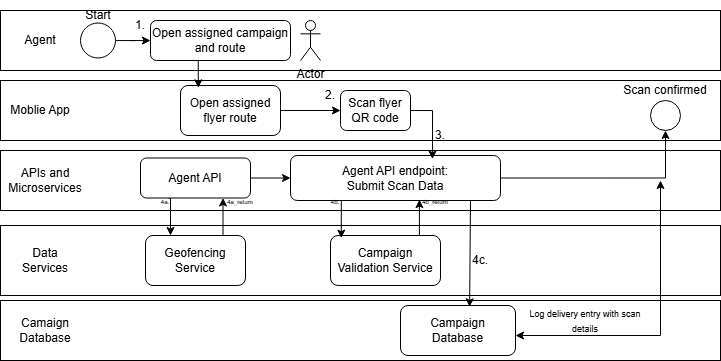

The diagram above was exported from draw.io. Its source (the exported page's mxGraphModel, read from the mxfile embedded in the PNG):
<mxGraphModel dx="1347" dy="715" grid="1" gridSize="10" guides="1" tooltips="1" connect="1" arrows="1" fold="1" page="1" pageScale="1" pageWidth="827" pageHeight="1169" math="0" shadow="0">
  <root>
    <mxCell id="0" />
    <mxCell id="1" parent="0" />
    <mxCell id="MJAdG5lVzvaa-0-VsTZA-50" parent="1" style="rounded=0;whiteSpace=wrap;html=1;" value="" vertex="1">
      <mxGeometry height="60" width="720" x="40" y="90" as="geometry" />
    </mxCell>
    <mxCell id="MJAdG5lVzvaa-0-VsTZA-51" parent="1" style="rounded=0;whiteSpace=wrap;html=1;" value="" vertex="1">
      <mxGeometry height="60" width="720" x="40" y="160" as="geometry" />
    </mxCell>
    <mxCell id="MJAdG5lVzvaa-0-VsTZA-52" parent="1" style="rounded=0;whiteSpace=wrap;html=1;" value="" vertex="1">
      <mxGeometry height="60" width="720" x="40" y="230" as="geometry" />
    </mxCell>
    <mxCell id="MJAdG5lVzvaa-0-VsTZA-53" parent="1" style="rounded=0;whiteSpace=wrap;html=1;" value="" vertex="1">
      <mxGeometry height="70" width="720" x="40" y="305" as="geometry" />
    </mxCell>
    <mxCell id="MJAdG5lVzvaa-0-VsTZA-54" parent="1" style="rounded=0;whiteSpace=wrap;html=1;" value="" vertex="1">
      <mxGeometry height="60" width="720" x="40" y="380" as="geometry" />
    </mxCell>
    <mxCell id="MJAdG5lVzvaa-0-VsTZA-55" parent="1" style="text;html=1;whiteSpace=wrap;strokeColor=none;fillColor=none;align=center;verticalAlign=middle;rounded=0;" value="Agent" vertex="1">
      <mxGeometry height="30" width="60" x="50" y="105" as="geometry" />
    </mxCell>
    <mxCell id="MJAdG5lVzvaa-0-VsTZA-59" edge="1" parent="1" source="MJAdG5lVzvaa-0-VsTZA-56" style="edgeStyle=orthogonalEdgeStyle;rounded=0;orthogonalLoop=1;jettySize=auto;html=1;" target="MJAdG5lVzvaa-0-VsTZA-58" value="">
      <mxGeometry relative="1" as="geometry" />
    </mxCell>
    <mxCell id="MJAdG5lVzvaa-0-VsTZA-56" parent="1" style="ellipse;whiteSpace=wrap;html=1;aspect=fixed;" value="" vertex="1">
      <mxGeometry height="35" width="35" x="120" y="102.5" as="geometry" />
    </mxCell>
    <mxCell id="MJAdG5lVzvaa-0-VsTZA-57" parent="1" style="text;html=1;whiteSpace=wrap;strokeColor=none;fillColor=none;align=center;verticalAlign=middle;rounded=0;" value="Start" vertex="1">
      <mxGeometry height="30" width="60" x="107.5" y="80" as="geometry" />
    </mxCell>
    <mxCell id="MJAdG5lVzvaa-0-VsTZA-58" parent="1" style="rounded=1;whiteSpace=wrap;html=1;" value="Open assigned campaign and route" vertex="1">
      <mxGeometry height="40" width="140" x="190" y="100" as="geometry" />
    </mxCell>
    <mxCell id="MJAdG5lVzvaa-0-VsTZA-60" parent="1" style="shape=umlActor;verticalLabelPosition=bottom;verticalAlign=top;html=1;outlineConnect=0;" value="Actor" vertex="1">
      <mxGeometry height="40" width="20" x="340" y="100" as="geometry" />
    </mxCell>
    <mxCell id="MJAdG5lVzvaa-0-VsTZA-61" parent="1" style="text;html=1;whiteSpace=wrap;strokeColor=none;fillColor=none;align=center;verticalAlign=middle;rounded=0;" value="Moblie App" vertex="1">
      <mxGeometry height="30" width="80" x="40" y="175" as="geometry" />
    </mxCell>
    <mxCell id="MJAdG5lVzvaa-0-VsTZA-64" edge="1" parent="1" source="MJAdG5lVzvaa-0-VsTZA-62" style="edgeStyle=orthogonalEdgeStyle;rounded=0;orthogonalLoop=1;jettySize=auto;html=1;exitX=1;exitY=0.5;exitDx=0;exitDy=0;entryX=0;entryY=0.5;entryDx=0;entryDy=0;" target="MJAdG5lVzvaa-0-VsTZA-63">
      <mxGeometry relative="1" as="geometry" />
    </mxCell>
    <mxCell id="MJAdG5lVzvaa-0-VsTZA-62" parent="1" style="rounded=1;whiteSpace=wrap;html=1;" value="Open assigned flyer route" vertex="1">
      <mxGeometry height="50" width="100" x="220" y="165" as="geometry" />
    </mxCell>
    <mxCell id="MJAdG5lVzvaa-0-VsTZA-63" parent="1" style="rounded=1;whiteSpace=wrap;html=1;" value="Scan flyer QR code" vertex="1">
      <mxGeometry height="40" width="70" x="380" y="170" as="geometry" />
    </mxCell>
    <mxCell id="MJAdG5lVzvaa-0-VsTZA-65" edge="1" parent="1" source="MJAdG5lVzvaa-0-VsTZA-58" style="edgeStyle=orthogonalEdgeStyle;rounded=0;orthogonalLoop=1;jettySize=auto;html=1;exitX=0.25;exitY=1;exitDx=0;exitDy=0;entryX=0.178;entryY=0.047;entryDx=0;entryDy=0;entryPerimeter=0;" target="MJAdG5lVzvaa-0-VsTZA-62">
      <mxGeometry relative="1" as="geometry" />
    </mxCell>
    <mxCell id="MJAdG5lVzvaa-0-VsTZA-66" parent="1" style="text;html=1;whiteSpace=wrap;strokeColor=none;fillColor=none;align=center;verticalAlign=middle;rounded=0;" value="2." vertex="1">
      <mxGeometry height="30" width="60" x="340" y="160" as="geometry" />
    </mxCell>
    <mxCell id="MJAdG5lVzvaa-0-VsTZA-67" parent="1" style="text;html=1;whiteSpace=wrap;strokeColor=none;fillColor=none;align=center;verticalAlign=middle;rounded=0;" value="1." vertex="1">
      <mxGeometry height="30" width="60" x="150" y="90" as="geometry" />
    </mxCell>
    <mxCell id="MJAdG5lVzvaa-0-VsTZA-68" parent="1" style="ellipse;whiteSpace=wrap;html=1;aspect=fixed;" value="" vertex="1">
      <mxGeometry height="30" width="30" x="690" y="180" as="geometry" />
    </mxCell>
    <mxCell id="MJAdG5lVzvaa-0-VsTZA-69" parent="1" style="text;html=1;whiteSpace=wrap;strokeColor=none;fillColor=none;align=center;verticalAlign=middle;rounded=0;" value="Scan confirmed" vertex="1">
      <mxGeometry height="20" width="90" x="660" y="160" as="geometry" />
    </mxCell>
    <mxCell id="MJAdG5lVzvaa-0-VsTZA-70" parent="1" style="text;html=1;whiteSpace=wrap;strokeColor=none;fillColor=none;align=center;verticalAlign=middle;rounded=0;" value="APIs and Microservices" vertex="1">
      <mxGeometry height="30" width="90" x="40" y="245" as="geometry" />
    </mxCell>
    <mxCell id="MJAdG5lVzvaa-0-VsTZA-73" edge="1" parent="1" source="MJAdG5lVzvaa-0-VsTZA-71" style="edgeStyle=orthogonalEdgeStyle;rounded=0;orthogonalLoop=1;jettySize=auto;html=1;exitX=1;exitY=0.5;exitDx=0;exitDy=0;" target="MJAdG5lVzvaa-0-VsTZA-72">
      <mxGeometry relative="1" as="geometry" />
    </mxCell>
    <mxCell id="MJAdG5lVzvaa-0-VsTZA-79" edge="1" parent="1" source="MJAdG5lVzvaa-0-VsTZA-71" style="edgeStyle=orthogonalEdgeStyle;rounded=0;orthogonalLoop=1;jettySize=auto;html=1;exitX=0.25;exitY=1;exitDx=0;exitDy=0;entryX=0.25;entryY=0;entryDx=0;entryDy=0;" target="MJAdG5lVzvaa-0-VsTZA-78">
      <mxGeometry relative="1" as="geometry" />
    </mxCell>
    <mxCell id="MJAdG5lVzvaa-0-VsTZA-71" parent="1" style="rounded=1;whiteSpace=wrap;html=1;" value="Agent API" vertex="1">
      <mxGeometry height="40" width="110" x="180" y="237.5" as="geometry" />
    </mxCell>
    <mxCell id="MJAdG5lVzvaa-0-VsTZA-76" edge="1" parent="1" source="MJAdG5lVzvaa-0-VsTZA-72" style="edgeStyle=orthogonalEdgeStyle;rounded=0;orthogonalLoop=1;jettySize=auto;html=1;exitX=1;exitY=0.5;exitDx=0;exitDy=0;entryX=0.5;entryY=1;entryDx=0;entryDy=0;" target="MJAdG5lVzvaa-0-VsTZA-68">
      <mxGeometry relative="1" as="geometry" />
    </mxCell>
    <mxCell id="MJAdG5lVzvaa-0-VsTZA-72" parent="1" style="rounded=1;whiteSpace=wrap;html=1;" value="Agent API endpoint:&lt;br&gt;Submit Scan Data" vertex="1">
      <mxGeometry height="45" width="210" x="330" y="235" as="geometry" />
    </mxCell>
    <mxCell id="MJAdG5lVzvaa-0-VsTZA-74" edge="1" parent="1" source="MJAdG5lVzvaa-0-VsTZA-63" style="edgeStyle=orthogonalEdgeStyle;rounded=0;orthogonalLoop=1;jettySize=auto;html=1;exitX=1;exitY=0.5;exitDx=0;exitDy=0;entryX=0.676;entryY=0.08;entryDx=0;entryDy=0;entryPerimeter=0;" target="MJAdG5lVzvaa-0-VsTZA-72">
      <mxGeometry relative="1" as="geometry" />
    </mxCell>
    <mxCell id="MJAdG5lVzvaa-0-VsTZA-75" parent="1" style="text;html=1;whiteSpace=wrap;strokeColor=none;fillColor=none;align=center;verticalAlign=middle;rounded=0;" value="3." vertex="1">
      <mxGeometry height="30" width="60" x="450" y="200" as="geometry" />
    </mxCell>
    <mxCell id="MJAdG5lVzvaa-0-VsTZA-77" parent="1" style="text;html=1;whiteSpace=wrap;strokeColor=none;fillColor=none;align=center;verticalAlign=middle;rounded=0;" value="Data Services" vertex="1">
      <mxGeometry height="30" width="60" x="55" y="325" as="geometry" />
    </mxCell>
    <mxCell id="MJAdG5lVzvaa-0-VsTZA-80" edge="1" parent="1" source="MJAdG5lVzvaa-0-VsTZA-78" style="edgeStyle=orthogonalEdgeStyle;rounded=0;orthogonalLoop=1;jettySize=auto;html=1;exitX=0.75;exitY=0;exitDx=0;exitDy=0;entryX=0.75;entryY=1;entryDx=0;entryDy=0;" target="MJAdG5lVzvaa-0-VsTZA-71">
      <mxGeometry relative="1" as="geometry" />
    </mxCell>
    <mxCell id="MJAdG5lVzvaa-0-VsTZA-78" parent="1" style="rounded=1;whiteSpace=wrap;html=1;" value="Geofencing Service" vertex="1">
      <mxGeometry height="50" width="100" x="185" y="315" as="geometry" />
    </mxCell>
    <mxCell id="MJAdG5lVzvaa-0-VsTZA-82" parent="1" style="text;html=1;whiteSpace=wrap;strokeColor=none;fillColor=none;align=center;verticalAlign=middle;rounded=0;" value="&lt;font style=&quot;font-size: 6px;&quot;&gt;4a.&lt;/font&gt;" vertex="1">
      <mxGeometry height="10" width="10" x="200" y="275" as="geometry" />
    </mxCell>
    <mxCell id="MJAdG5lVzvaa-0-VsTZA-83" parent="1" style="text;html=1;whiteSpace=wrap;strokeColor=none;fillColor=none;align=center;verticalAlign=middle;rounded=0;" value="&lt;font style=&quot;font-size: 6px;&quot;&gt;4a_return&lt;/font&gt;" vertex="1">
      <mxGeometry width="10" x="275" y="280" as="geometry" />
    </mxCell>
    <mxCell id="MJAdG5lVzvaa-0-VsTZA-84" parent="1" style="rounded=1;whiteSpace=wrap;html=1;" value="Campaign Validation Service" vertex="1">
      <mxGeometry height="50" width="110" x="370" y="315" as="geometry" />
    </mxCell>
    <mxCell id="MJAdG5lVzvaa-0-VsTZA-85" edge="1" parent="1" source="MJAdG5lVzvaa-0-VsTZA-72" style="edgeStyle=orthogonalEdgeStyle;rounded=0;orthogonalLoop=1;jettySize=auto;html=1;exitX=0.25;exitY=1;exitDx=0;exitDy=0;entryX=0.098;entryY=0.052;entryDx=0;entryDy=0;entryPerimeter=0;" target="MJAdG5lVzvaa-0-VsTZA-84">
      <mxGeometry relative="1" as="geometry" />
    </mxCell>
    <mxCell id="MJAdG5lVzvaa-0-VsTZA-86" edge="1" parent="1" source="MJAdG5lVzvaa-0-VsTZA-84" style="edgeStyle=orthogonalEdgeStyle;rounded=0;orthogonalLoop=1;jettySize=auto;html=1;exitX=0.75;exitY=0;exitDx=0;exitDy=0;entryX=0.614;entryY=0.98;entryDx=0;entryDy=0;entryPerimeter=0;" target="MJAdG5lVzvaa-0-VsTZA-72">
      <mxGeometry relative="1" as="geometry" />
    </mxCell>
    <mxCell id="MJAdG5lVzvaa-0-VsTZA-87" parent="1" style="text;html=1;whiteSpace=wrap;strokeColor=none;fillColor=none;align=center;verticalAlign=middle;rounded=0;" value="&lt;font style=&quot;font-size: 6px;&quot;&gt;4b.&lt;/font&gt;" vertex="1">
      <mxGeometry width="10" x="370" y="280" as="geometry" />
    </mxCell>
    <mxCell id="MJAdG5lVzvaa-0-VsTZA-93" parent="1" style="text;html=1;whiteSpace=wrap;strokeColor=none;fillColor=none;align=center;verticalAlign=middle;rounded=0;" value="&lt;font style=&quot;font-size: 6px;&quot;&gt;4b_return&lt;/font&gt;" vertex="1">
      <mxGeometry width="10" x="470" y="280" as="geometry" />
    </mxCell>
    <mxCell id="MJAdG5lVzvaa-0-VsTZA-95" parent="1" style="text;html=1;whiteSpace=wrap;strokeColor=none;fillColor=none;align=center;verticalAlign=middle;rounded=0;" value="&lt;div&gt;Camaign&lt;/div&gt;&lt;div&gt;Database&lt;/div&gt;" vertex="1">
      <mxGeometry height="30" width="60" x="55" y="395" as="geometry" />
    </mxCell>
    <mxCell id="MJAdG5lVzvaa-0-VsTZA-96" parent="1" style="rounded=1;whiteSpace=wrap;html=1;" value="&lt;div&gt;&amp;nbsp;Campaign&amp;nbsp;&lt;/div&gt;&lt;div&gt;Database&lt;/div&gt;" vertex="1">
      <mxGeometry height="50" width="115" x="440" y="385" as="geometry" />
    </mxCell>
    <mxCell id="MJAdG5lVzvaa-0-VsTZA-97" edge="1" parent="1" style="endArrow=classic;startArrow=classic;html=1;rounded=0;" value="">
      <mxGeometry height="50" relative="1" width="50" as="geometry">
        <Array as="points">
          <mxPoint x="700" y="415" />
        </Array>
        <mxPoint x="555" y="415" as="sourcePoint" />
        <mxPoint x="700" y="260" as="targetPoint" />
      </mxGeometry>
    </mxCell>
    <mxCell id="MJAdG5lVzvaa-0-VsTZA-98" edge="1" parent="1" style="endArrow=classic;html=1;rounded=0;entryX=0.601;entryY=0.027;entryDx=0;entryDy=0;entryPerimeter=0;" target="MJAdG5lVzvaa-0-VsTZA-96" value="">
      <mxGeometry height="50" relative="1" width="50" as="geometry">
        <Array as="points">
          <mxPoint x="510" y="280" />
        </Array>
        <mxPoint x="510" y="290" as="sourcePoint" />
        <mxPoint x="510" y="370" as="targetPoint" />
      </mxGeometry>
    </mxCell>
    <mxCell id="MJAdG5lVzvaa-0-VsTZA-99" parent="1" style="text;html=1;whiteSpace=wrap;strokeColor=none;fillColor=none;align=center;verticalAlign=middle;rounded=0;" value="4c." vertex="1">
      <mxGeometry height="30" width="60" x="490" y="325" as="geometry" />
    </mxCell>
    <mxCell id="MJAdG5lVzvaa-0-VsTZA-100" parent="1" style="text;html=1;whiteSpace=wrap;strokeColor=none;fillColor=none;align=center;verticalAlign=middle;rounded=0;" value="&lt;font style=&quot;font-size: 9px;&quot;&gt;Log delivery entry with scan details&lt;/font&gt;" vertex="1">
      <mxGeometry height="30" width="140" x="555" y="385" as="geometry" />
    </mxCell>
  </root>
</mxGraphModel>